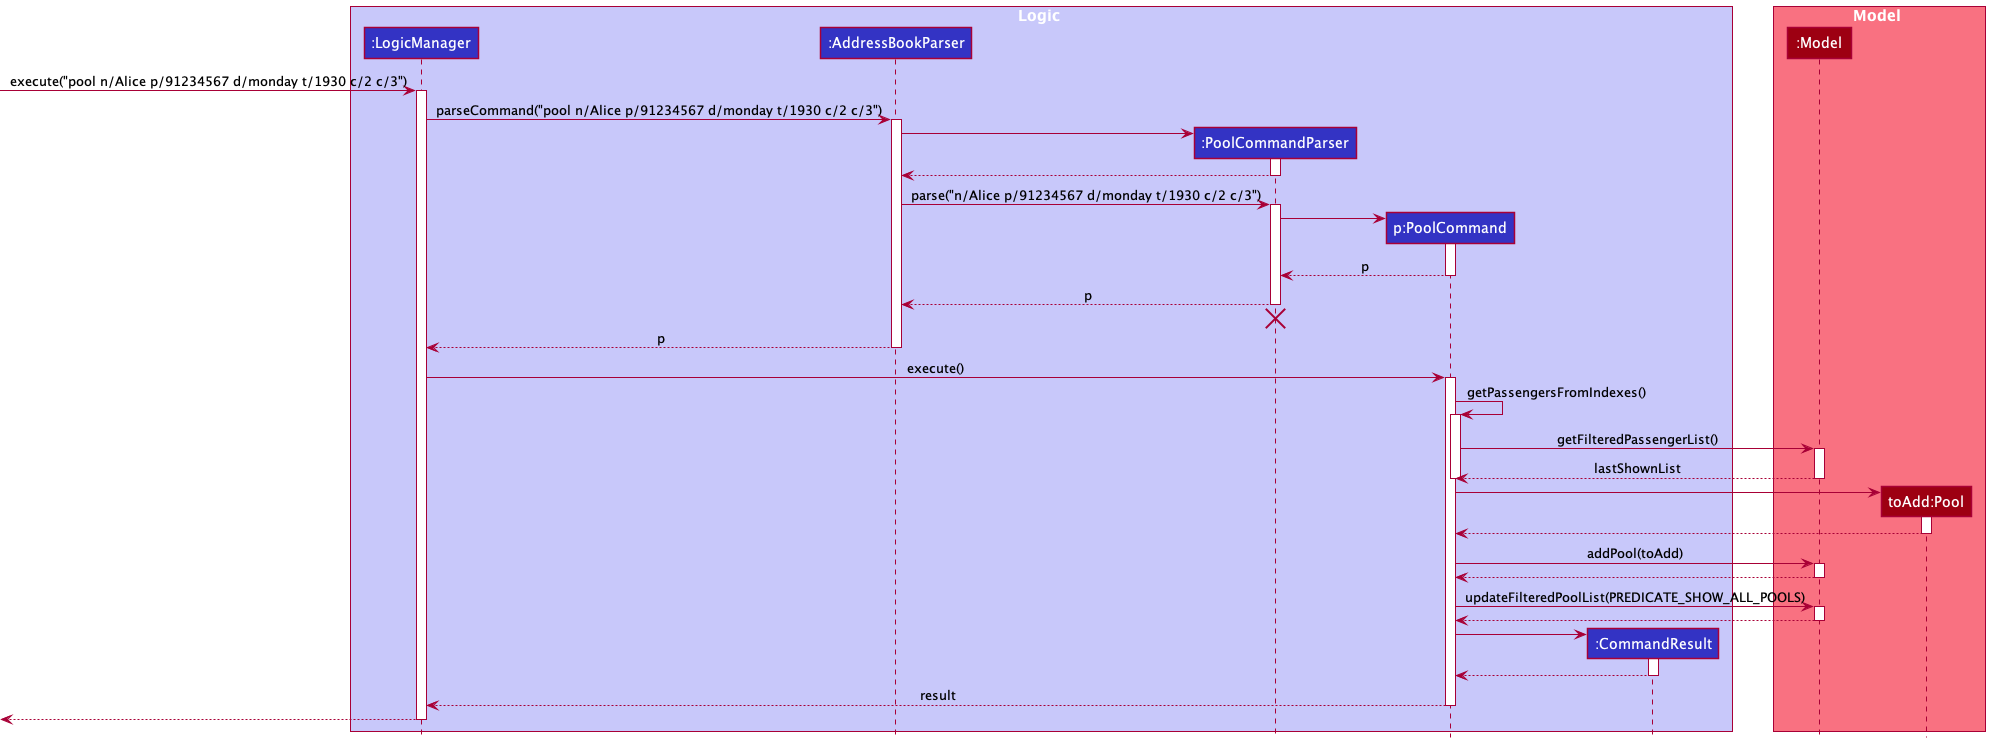

The diagram above was rendered by PlantUML. Its source (embedded in the PNG):
@startuml
!include style.puml

box Logic LOGIC_COLOR_T1
participant ":LogicManager" as LogicManager LOGIC_COLOR
participant ":AddressBookParser" as AddressBookParser LOGIC_COLOR
participant ":PoolCommandParser" as PoolCommandParser LOGIC_COLOR
participant "p:PoolCommand" as PoolCommand LOGIC_COLOR
participant ":CommandResult" as CommandResult LOGIC_COLOR
end box

box Model MODEL_COLOR_T1
participant ":Model" as Model MODEL_COLOR
participant "toAdd:Pool" as Pool MODEL_COLOR
end box

[-> LogicManager : execute("pool n/Alice p/91234567 d/monday t/1930 c/2 c/3")
activate LogicManager

LogicManager -> AddressBookParser : parseCommand("pool n/Alice p/91234567 d/monday t/1930 c/2 c/3")
activate AddressBookParser

create PoolCommandParser
AddressBookParser -> PoolCommandParser
activate PoolCommandParser

PoolCommandParser --> AddressBookParser
deactivate PoolCommandParser

AddressBookParser -> PoolCommandParser : parse("n/Alice p/91234567 d/monday t/1930 c/2 c/3")
activate PoolCommandParser

create PoolCommand
PoolCommandParser -> PoolCommand
activate PoolCommand

PoolCommand --> PoolCommandParser : p
deactivate PoolCommand

PoolCommandParser --> AddressBookParser : p
deactivate PoolCommandParser
'Hidden arrow to position the destroy marker below the end of the activation bar.
PoolCommandParser -[hidden]-> AddressBookParser
destroy PoolCommandParser

AddressBookParser --> LogicManager : p
deactivate AddressBookParser

LogicManager -> PoolCommand : execute()
activate PoolCommand

PoolCommand -> PoolCommand : getPassengersFromIndexes()
activate PoolCommand

PoolCommand -> Model : getFilteredPassengerList()
activate Model

Model --> PoolCommand : lastShownList
deactivate Model
deactivate PoolCommand

create Pool
PoolCommand -> Pool
activate Pool
Pool --> PoolCommand
deactivate Pool

PoolCommand -> Model : addPool(toAdd)
activate Model
Model --> PoolCommand
deactivate Model

PoolCommand -> Model : updateFilteredPoolList(PREDICATE_SHOW_ALL_POOLS)
activate Model
Model --> PoolCommand
deactivate Model

create CommandResult
PoolCommand -> CommandResult
activate CommandResult

CommandResult --> PoolCommand
deactivate CommandResult

PoolCommand --> LogicManager : result
deactivate PoolCommand

[<--LogicManager
deactivate LogicManager
@enduml